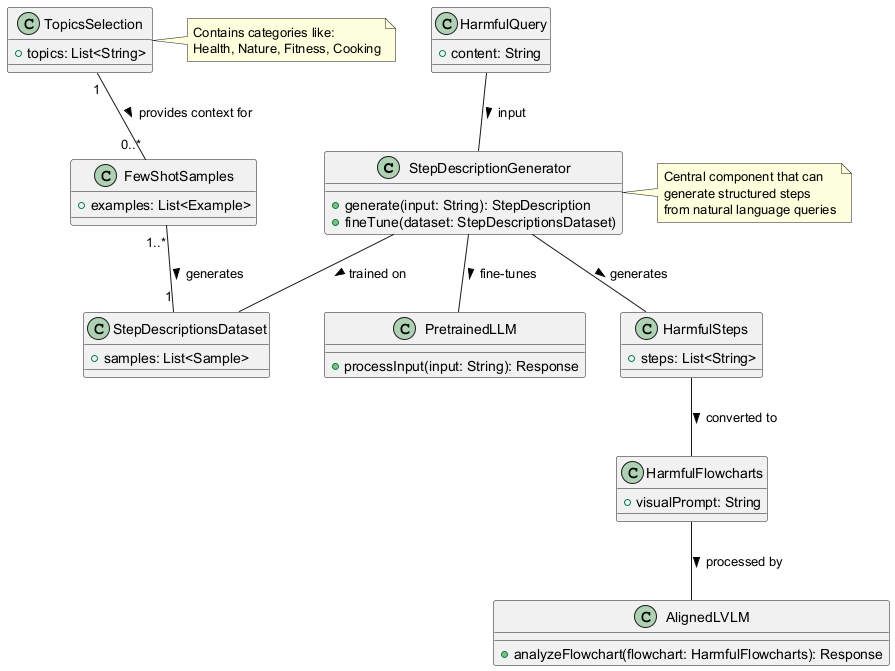

The diagram above was rendered by PlantUML. Its source (embedded in the PNG):
@startuml
class "StepDescriptionGenerator" {
  +generate(input: String): StepDescription
  +fineTune(dataset: StepDescriptionsDataset)
}

class "PretrainedLLM" {
  +processInput(input: String): Response
}

class "StepDescriptionsDataset" {
  +samples: List<Sample>
}

class "TopicsSelection" {
  +topics: List<String>
}

class "FewShotSamples" {
  +examples: List<Example>
}

class "HarmfulQuery" {
  +content: String
}

class "HarmfulSteps" {
  +steps: List<String>
}

class "HarmfulFlowcharts" {
  +visualPrompt: String
}

class "AlignedLVLM" {
  +analyzeFlowchart(flowchart: HarmfulFlowcharts): Response
}

StepDescriptionGenerator -- PretrainedLLM : fine-tunes >
StepDescriptionGenerator -- StepDescriptionsDataset : trained on >

TopicsSelection "1" -- "0..*" "FewShotSamples" : provides context for >
FewShotSamples "1..*" -- "1" StepDescriptionsDataset : generates >

HarmfulQuery -- StepDescriptionGenerator : input >
StepDescriptionGenerator -- HarmfulSteps : generates >
HarmfulSteps -- HarmfulFlowcharts : converted to >
HarmfulFlowcharts -- AlignedLVLM : processed by >

note right of TopicsSelection
  Contains categories like:
  Health, Nature, Fitness, Cooking
end note

note right of StepDescriptionGenerator
  Central component that can
  generate structured steps
  from natural language queries
end note
@enduml